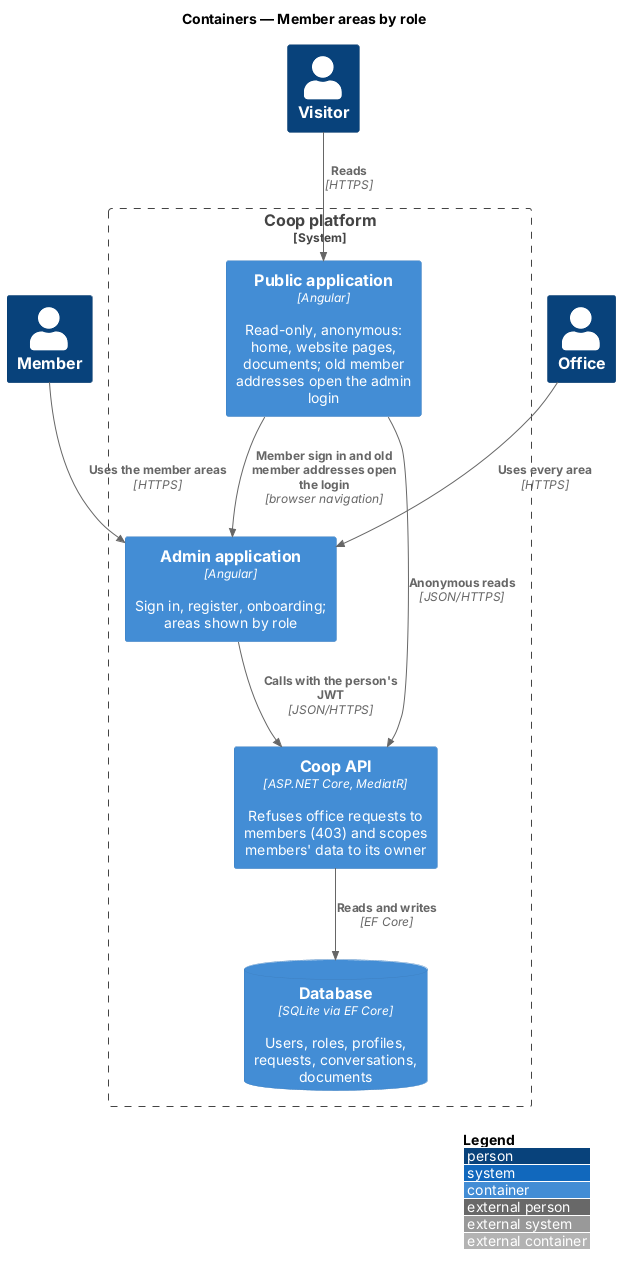

The diagram above was rendered by PlantUML. Its source (embedded in the PNG):
@startuml
!include <C4/C4_Container>
LAYOUT_WITH_LEGEND()
title Containers — Member areas by role

Person(member, "Member")
Person(office, "Office")
Person(visitor, "Visitor")
System_Boundary(coop, "Coop platform") {
  Container(publicApp, "Public application", "Angular", "Read-only, anonymous: home, website pages, documents; old member addresses open the admin login")
  Container(adminApp, "Admin application", "Angular", "Sign in, register, onboarding; areas shown by role")
  Container(api, "Coop API", "ASP.NET Core, MediatR", "Refuses office requests to members (403) and scopes members' data to its owner")
  ContainerDb(db, "Database", "SQLite via EF Core", "Users, roles, profiles, requests, conversations, documents")
}
Rel(visitor, publicApp, "Reads", "HTTPS")
Rel(publicApp, adminApp, "Member sign in and old member addresses open the login", "browser navigation")
Rel(publicApp, api, "Anonymous reads", "JSON/HTTPS")
Rel(member, adminApp, "Uses the member areas", "HTTPS")
Rel(office, adminApp, "Uses every area", "HTTPS")
Rel(adminApp, api, "Calls with the person's JWT", "JSON/HTTPS")
Rel(api, db, "Reads and writes", "EF Core")
@enduml